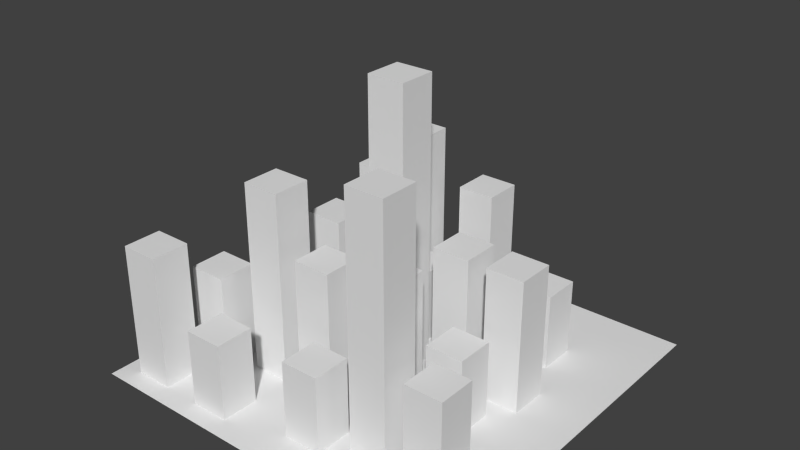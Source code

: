 # Source: buildings.blend  (saved by Blender 2.61.0; exported with 4.5.12 LTS)
import bpy
from mathutils import Matrix  # noqa: F401  (used for matrix-valued properties, if any)

bpy.ops.wm.read_factory_settings(use_empty=True)
scene = bpy.context.scene
scene.name = 'Scene'

# ---- collections
col_collection_1 = bpy.data.collections.new('Collection 1'); scene.collection.children.link(col_collection_1)

# ---- materials (node trees are filled in below, after node groups)
mat_materialunti = bpy.data.materials.new('Materialunti')
mat_materialunti.alpha_threshold = 0.0
mat_materialunti.use_transparent_shadow = False
mat_materialunti.roughness = 0.5
mat_materialunti.line_color = (0.0, 0.0, 0.0, 1.0)

# ---- material node trees

# ---- world
world_world = bpy.data.worlds.new('World'); scene.world = world_world
world_world.color = (0.05088, 0.05088, 0.05088)
world_world.use_sun_shadow = False
world_world.sun_shadow_jitter_overblur = 0.0
world_world.cycles.sampling_method = 'MANUAL'
world_world.cycles.sample_map_resolution = 256

# ---- meshes
me_cube = bpy.data.meshes.new('Cube')
me_cube.from_pydata([(1.0, 1.0, 0.0), (1.0, 1.0, 0.0), (1.0, -1.0, 0.0), (1.0, -1.0, 0.0), (-1.0, -1.0, 0.0), (-1.0, -1.0, 0.0), (-1.0, 1.0, 0.0), (-1.0, 1.0, 0.0), (1.0, 1.0, 13.0), (1.0, 1.0, 13.0), (1.0, 1.0, 13.0), (1.0, -1.0, 13.0), (1.0, -1.0, 13.0), (1.0, -1.0, 13.0), (-1.0, -1.0, 13.0), (-1.0, -1.0, 13.0), (-1.0, 1.0, 13.0), (-1.0, 1.0, 13.0), (-1.0, 1.0, 13.0)], [], [(8, 16, 14), (8, 14, 11), (0, 9, 12), (0, 12, 2), (3, 13, 14), (3, 14, 4), (5, 15, 17), (5, 17, 6), (10, 1, 7), (10, 7, 18)])
_uv = me_cube.uv_layers.new(name='UVMap')
_uv.uv.foreach_set('vector', [0.0, 0.875, 0.5, 0.875, 0.5, 1.0, 0.0, 0.875, 0.5, 1.0, 0.0, 1.0, 1.0, 0.0, 1.0, 1.0, 0.5, 1.0, 1.0, 0.0, 0.5, 1.0, 0.5, 0.0, 1.0, 0.0, 1.0, 1.0, 0.5, 1.0, 1.0, 0.0, 0.5, 1.0, 0.5, 0.0, 1.0, 0.0, 1.0, 1.0, 0.5, 1.0, 1.0, 0.0, 0.5, 1.0, 0.5, 0.0, 0.5, 1.0, 0.5, 0.0, 1.0, 0.0, 0.5, 1.0, 1.0, 0.0, 1.0, 1.0])
me_cube.materials.append(mat_materialunti)
me_cube.use_remesh_preserve_volume = False
me_cube.use_remesh_preserve_attributes = False
me_cube.use_mirror_vertex_groups = False
me_cube.update()
me_cube_001 = bpy.data.meshes.new('Cube.001')
me_cube_001.from_pydata([(1.0, 1.0, 0.0), (1.0, 1.0, 0.0), (1.0, -1.0, 0.0), (1.0, -1.0, 0.0), (-1.0, -1.0, 0.0), (-1.0, -1.0, 0.0), (-1.0, 1.0, 0.0), (-1.0, 1.0, 0.0), (1.0, 1.0, 10.0), (1.0, 1.0, 10.0), (1.0, 1.0, 10.0), (1.0, -1.0, 10.0), (1.0, -1.0, 10.0), (1.0, -1.0, 10.0), (-1.0, -1.0, 10.0), (-1.0, -1.0, 10.0), (-1.0, 1.0, 10.0), (-1.0, 1.0, 10.0), (-1.0, 1.0, 10.0)], [], [(8, 16, 14), (8, 14, 11), (0, 9, 12), (0, 12, 2), (3, 13, 14), (3, 14, 4), (5, 15, 17), (5, 17, 6), (10, 1, 7), (10, 7, 18)])
_uv = me_cube_001.uv_layers.new(name='UVMap')
_uv.uv.foreach_set('vector', [0.0, 0.875, 0.5, 0.875, 0.5, 1.0, 0.0, 0.875, 0.5, 1.0, 0.0, 1.0, 1.0, 0.0, 1.0, 1.0, 0.5, 1.0, 1.0, 0.0, 0.5, 1.0, 0.5, 0.0, 1.0, 0.0, 1.0, 1.0, 0.5, 1.0, 1.0, 0.0, 0.5, 1.0, 0.5, 0.0, 1.0, 0.0, 1.0, 1.0, 0.5, 1.0, 1.0, 0.0, 0.5, 1.0, 0.5, 0.0, 0.5, 1.0, 0.5, 0.0, 1.0, 0.0, 0.5, 1.0, 1.0, 0.0, 1.0, 1.0])
me_cube_001.materials.append(mat_materialunti)
me_cube_001.use_remesh_preserve_volume = False
me_cube_001.use_remesh_preserve_attributes = False
me_cube_001.use_mirror_vertex_groups = False
me_cube_001.update()
me_cube_004 = bpy.data.meshes.new('Cube.004')
me_cube_004.from_pydata([(1.0, 1.0, 0.0), (1.0, 1.0, 0.0), (1.0, -1.0, 0.0), (1.0, -1.0, 0.0), (-1.0, -1.0, 0.0), (-1.0, -1.0, 0.0), (-1.0, 1.0, 0.0), (-1.0, 1.0, 0.0), (1.0, 1.0, 10.0), (1.0, 1.0, 10.0), (1.0, 1.0, 10.0), (1.0, -1.0, 10.0), (1.0, -1.0, 10.0), (1.0, -1.0, 10.0), (-1.0, -1.0, 10.0), (-1.0, -1.0, 10.0), (-1.0, 1.0, 10.0), (-1.0, 1.0, 10.0), (-1.0, 1.0, 10.0)], [], [(8, 16, 14), (8, 14, 11), (0, 9, 12), (0, 12, 2), (3, 13, 14), (3, 14, 4), (5, 15, 17), (5, 17, 6), (10, 1, 7), (10, 7, 18)])
_uv = me_cube_004.uv_layers.new(name='UVMap')
_uv.uv.foreach_set('vector', [0.0, 0.875, 0.5, 0.875, 0.5, 1.0, 0.0, 0.875, 0.5, 1.0, 0.0, 1.0, 1.0, 0.0, 1.0, 1.0, 0.5, 1.0, 1.0, 0.0, 0.5, 1.0, 0.5, 0.0, 1.0, 0.0, 1.0, 1.0, 0.5, 1.0, 1.0, 0.0, 0.5, 1.0, 0.5, 0.0, 1.0, 0.0, 1.0, 1.0, 0.5, 1.0, 1.0, 0.0, 0.5, 1.0, 0.5, 0.0, 0.5, 1.0, 0.5, 0.0, 1.0, 0.0, 0.5, 1.0, 1.0, 0.0, 1.0, 1.0])
me_cube_004.materials.append(mat_materialunti)
me_cube_004.use_remesh_preserve_volume = False
me_cube_004.use_remesh_preserve_attributes = False
me_cube_004.use_mirror_vertex_groups = False
me_cube_004.update()
me_cube_002 = bpy.data.meshes.new('Cube.002')
me_cube_002.from_pydata([(1.0, 1.0, 0.0), (1.0, 1.0, 0.0), (1.0, -1.0, 0.0), (1.0, -1.0, 0.0), (-1.0, -1.0, 0.0), (-1.0, -1.0, 0.0), (-1.0, 1.0, 0.0), (-1.0, 1.0, 0.0), (1.0, 1.0, 15.0), (1.0, 1.0, 15.0), (1.0, 1.0, 15.0), (1.0, -1.0, 15.0), (1.0, -1.0, 15.0), (1.0, -1.0, 15.0), (-1.0, -1.0, 15.0), (-1.0, -1.0, 15.0), (-1.0, 1.0, 15.0), (-1.0, 1.0, 15.0), (-1.0, 1.0, 15.0)], [], [(8, 16, 14), (8, 14, 11), (0, 9, 12), (0, 12, 2), (3, 13, 14), (3, 14, 4), (5, 15, 17), (5, 17, 6), (10, 1, 7), (10, 7, 18)])
_uv = me_cube_002.uv_layers.new(name='UVMap')
_uv.uv.foreach_set('vector', [0.0, 0.875, 0.5, 0.875, 0.5, 1.0, 0.0, 0.875, 0.5, 1.0, 0.0, 1.0, 1.0, 0.0, 1.0, 1.0, 0.5, 1.0, 1.0, 0.0, 0.5, 1.0, 0.5, 0.0, 1.0, 0.0, 1.0, 1.0, 0.5, 1.0, 1.0, 0.0, 0.5, 1.0, 0.5, 0.0, 1.0, 0.0, 1.0, 1.0, 0.5, 1.0, 1.0, 0.0, 0.5, 1.0, 0.5, 0.0, 0.5, 1.0, 0.5, 0.0, 1.0, 0.0, 0.5, 1.0, 1.0, 0.0, 1.0, 1.0])
me_cube_002.materials.append(mat_materialunti)
me_cube_002.use_remesh_preserve_volume = False
me_cube_002.use_remesh_preserve_attributes = False
me_cube_002.use_mirror_vertex_groups = False
me_cube_002.update()
me_cube_003 = bpy.data.meshes.new('Cube.003')
me_cube_003.from_pydata([(1.0, 1.0, 0.0), (1.0, 1.0, 0.0), (1.0, -1.0, 0.0), (1.0, -1.0, 0.0), (-1.0, -1.0, 0.0), (-1.0, -1.0, 0.0), (-1.0, 1.0, 0.0), (-1.0, 1.0, 0.0), (1.0, 1.0, 7.0), (1.0, 1.0, 7.0), (1.0, 1.0, 7.0), (1.0, -1.0, 7.0), (1.0, -1.0, 7.0), (1.0, -1.0, 7.0), (-1.0, -1.0, 7.0), (-1.0, -1.0, 7.0), (-1.0, -1.0, 7.0), (-1.0, 1.0, 7.0), (-1.0, 1.0, 7.0), (-1.0, 1.0, 7.0)], [], [(8, 17, 14), (8, 14, 11), (0, 9, 12), (0, 12, 2), (3, 13, 15), (3, 15, 4), (5, 16, 18), (5, 18, 6), (10, 1, 7), (10, 7, 19)])
_uv = me_cube_003.uv_layers.new(name='UVMap')
_uv.uv.foreach_set('vector', [0.0, 0.875, 0.5, 0.875, 0.5, 1.0, 0.0, 0.875, 0.5, 1.0, 0.0, 1.0, 1.0, 0.0, 1.0, 0.5, 0.5, 0.5, 1.0, 0.0, 0.5, 0.5, 0.5, 0.0, 1.0, 0.0, 1.0, 0.5, 0.5, 0.5, 1.0, 0.0, 0.5, 0.5, 0.5, 0.0, 1.0, 0.0, 1.0, 0.5, 0.5, 0.5, 1.0, 0.0, 0.5, 0.5, 0.5, 0.0, 0.5, 0.5, 0.5, 0.0, 1.0, 0.0, 0.5, 0.5, 1.0, 0.0, 1.0, 0.5])
me_cube_003.materials.append(mat_materialunti)
me_cube_003.use_remesh_preserve_volume = False
me_cube_003.use_remesh_preserve_attributes = False
me_cube_003.use_mirror_vertex_groups = False
me_cube_003.update()
me_cube_005 = bpy.data.meshes.new('Cube.005')
me_cube_005.from_pydata([(1.0, 1.0, 0.0), (1.0, 1.0, 0.0), (1.0, -1.0, 0.0), (1.0, -1.0, 0.0), (-1.0, -1.0, 0.0), (-1.0, -1.0, 0.0), (-1.0, 1.0, 0.0), (-1.0, 1.0, 0.0), (1.0, 1.0, 4.0), (1.0, 1.0, 4.0), (1.0, 1.0, 4.0), (1.0, -1.0, 4.0), (1.0, -1.0, 4.0), (1.0, -1.0, 4.0), (-1.0, -1.0, 4.0), (-1.0, -1.0, 4.0), (-1.0, -1.0, 4.0), (-1.0, 1.0, 4.0), (-1.0, 1.0, 4.0), (-1.0, 1.0, 4.0)], [], [(8, 17, 14), (8, 14, 11), (0, 9, 12), (0, 12, 2), (3, 13, 15), (3, 15, 4), (5, 16, 18), (5, 18, 6), (10, 1, 7), (10, 7, 19)])
_uv = me_cube_005.uv_layers.new(name='UVMap')
_uv.uv.foreach_set('vector', [0.0, 0.875, 0.5, 0.875, 0.5, 1.0, 0.0, 0.875, 0.5, 1.0, 0.0, 1.0, 1.0, 0.0, 1.0, 0.5, 0.5, 0.5, 1.0, 0.0, 0.5, 0.5, 0.5, 0.0, 1.0, 0.0, 1.0, 0.5, 0.5, 0.5, 1.0, 0.0, 0.5, 0.5, 0.5, 0.0, 1.0, 0.0, 1.0, 0.5, 0.5, 0.5, 1.0, 0.0, 0.5, 0.5, 0.5, 0.0, 0.5, 0.5, 0.5, 0.0, 1.0, 0.0, 0.5, 0.5, 1.0, 0.0, 1.0, 0.5])
me_cube_005.materials.append(mat_materialunti)
me_cube_005.use_remesh_preserve_volume = False
me_cube_005.use_remesh_preserve_attributes = False
me_cube_005.use_mirror_vertex_groups = False
me_cube_005.update()
me_cube_006 = bpy.data.meshes.new('Cube.006')
me_cube_006.from_pydata([(1.0, 1.0, 0.0), (1.0, 1.0, 0.0), (1.0, -1.0, 0.0), (1.0, -1.0, 0.0), (-1.0, -1.0, 0.0), (-1.0, -1.0, 0.0), (-1.0, 1.0, 0.0), (-1.0, 1.0, 0.0), (1.0, 1.0, 5.0), (1.0, 1.0, 5.0), (1.0, 1.0, 5.0), (1.0, -1.0, 5.0), (1.0, -1.0, 5.0), (1.0, -1.0, 5.0), (-1.0, -1.0, 5.0), (-1.0, -1.0, 5.0), (-1.0, -1.0, 5.0), (-1.0, 1.0, 5.0), (-1.0, 1.0, 5.0), (-1.0, 1.0, 5.0)], [], [(8, 17, 14), (8, 14, 11), (0, 9, 12), (0, 12, 2), (3, 13, 15), (3, 15, 4), (5, 16, 18), (5, 18, 6), (10, 1, 7), (10, 7, 19)])
_uv = me_cube_006.uv_layers.new(name='UVMap')
_uv.uv.foreach_set('vector', [0.0, 0.875, 0.5, 0.875, 0.5, 1.0, 0.0, 0.875, 0.5, 1.0, 0.0, 1.0, 1.0, 0.0, 1.0, 0.5, 0.5, 0.5, 1.0, 0.0, 0.5, 0.5, 0.5, 0.0, 1.0, 0.0, 1.0, 0.5, 0.5, 0.5, 1.0, 0.0, 0.5, 0.5, 0.5, 0.0, 1.0, 0.0, 1.0, 0.5, 0.5, 0.5, 1.0, 0.0, 0.5, 0.5, 0.5, 0.0, 0.5, 0.5, 0.5, 0.0, 1.0, 0.0, 0.5, 0.5, 1.0, 0.0, 1.0, 0.5])
me_cube_006.materials.append(mat_materialunti)
me_cube_006.use_remesh_preserve_volume = False
me_cube_006.use_remesh_preserve_attributes = False
me_cube_006.use_mirror_vertex_groups = False
me_cube_006.update()
me_cube_007 = bpy.data.meshes.new('Cube.007')
me_cube_007.from_pydata([(1.0, 1.0, 0.0), (1.0, 1.0, 0.0), (1.0, -1.0, 0.0), (1.0, -1.0, 0.0), (-1.0, -1.0, 0.0), (-1.0, -1.0, 0.0), (-1.0, 1.0, 0.0), (-1.0, 1.0, 0.0), (1.0, 1.0, 2.0), (1.0, 1.0, 2.0), (1.0, 1.0, 2.0), (1.0, -1.0, 2.0), (1.0, -1.0, 2.0), (1.0, -1.0, 2.0), (-1.0, -1.0, 2.0), (-1.0, -1.0, 2.0), (-1.0, -1.0, 2.0), (-1.0, 1.0, 2.0), (-1.0, 1.0, 2.0), (-1.0, 1.0, 2.0)], [], [(8, 17, 14), (8, 14, 11), (0, 9, 12), (0, 12, 2), (3, 13, 15), (3, 15, 4), (5, 16, 18), (5, 18, 6), (10, 1, 7), (10, 7, 19)])
_uv = me_cube_007.uv_layers.new(name='UVMap')
_uv.uv.foreach_set('vector', [0.0, 0.875, 0.5, 0.875, 0.5, 1.0, 0.0, 0.875, 0.5, 1.0, 0.0, 1.0, 1.0, 0.0, 1.0, 0.125, 0.5, 0.125, 1.0, 0.0, 0.5, 0.125, 0.5, 0.0, 1.0, 0.0, 1.0, 0.125, 0.5, 0.125, 1.0, 0.0, 0.5, 0.125, 0.5, 0.0, 1.0, 0.0, 1.0, 0.125, 0.5, 0.125, 1.0, 0.0, 0.5, 0.125, 0.5, 0.0, 0.5, 0.125, 0.5, 0.0, 1.0, 0.0, 0.5, 0.125, 1.0, 0.0, 1.0, 0.125])
me_cube_007.materials.append(mat_materialunti)
me_cube_007.use_remesh_preserve_volume = False
me_cube_007.use_remesh_preserve_attributes = False
me_cube_007.use_mirror_vertex_groups = False
me_cube_007.update()
me_cube_008 = bpy.data.meshes.new('Cube.008')
me_cube_008.from_pydata([(1.0, 1.0, 0.0), (1.0, 1.0, 0.0), (1.0, -1.0, 0.0), (1.0, -1.0, 0.0), (-1.0, -1.0, 0.0), (-1.0, -1.0, 0.0), (-1.0, 1.0, 0.0), (-1.0, 1.0, 0.0), (1.0, 1.0, 7.0), (1.0, 1.0, 7.0), (1.0, 1.0, 7.0), (1.0, -1.0, 7.0), (1.0, -1.0, 7.0), (1.0, -1.0, 7.0), (-1.0, -1.0, 7.0), (-1.0, -1.0, 7.0), (-1.0, -1.0, 7.0), (-1.0, 1.0, 7.0), (-1.0, 1.0, 7.0), (-1.0, 1.0, 7.0)], [], [(8, 17, 14), (8, 14, 11), (0, 9, 12), (0, 12, 2), (3, 13, 15), (3, 15, 4), (5, 16, 18), (5, 18, 6), (10, 1, 7), (10, 7, 19)])
_uv = me_cube_008.uv_layers.new(name='UVMap')
_uv.uv.foreach_set('vector', [0.0, 0.875, 0.5, 0.875, 0.5, 1.0, 0.0, 0.875, 0.5, 1.0, 0.0, 1.0, 1.0, 0.0, 1.0, 0.5, 0.5, 0.5, 1.0, 0.0, 0.5, 0.5, 0.5, 0.0, 1.0, 0.0, 1.0, 0.5, 0.5, 0.5, 1.0, 0.0, 0.5, 0.5, 0.5, 0.0, 1.0, 0.0, 1.0, 0.5, 0.5, 0.5, 1.0, 0.0, 0.5, 0.5, 0.5, 0.0, 0.5, 0.5, 0.5, 0.0, 1.0, 0.0, 0.5, 0.5, 1.0, 0.0, 1.0, 0.5])
me_cube_008.materials.append(mat_materialunti)
me_cube_008.use_remesh_preserve_volume = False
me_cube_008.use_remesh_preserve_attributes = False
me_cube_008.use_mirror_vertex_groups = False
me_cube_008.update()
me_cube_009 = bpy.data.meshes.new('Cube.009')
me_cube_009.from_pydata([(1.0, 1.0, 0.0), (1.0, 1.0, 0.0), (1.0, -1.0, 0.0), (1.0, -1.0, 0.0), (-1.0, -1.0, 0.0), (-1.0, -1.0, 0.0), (-1.0, 1.0, 0.0), (-1.0, 1.0, 0.0), (1.0, 1.0, 7.0), (1.0, 1.0, 7.0), (1.0, 1.0, 7.0), (1.0, -1.0, 7.0), (1.0, -1.0, 7.0), (1.0, -1.0, 7.0), (-1.0, -1.0, 7.0), (-1.0, -1.0, 7.0), (-1.0, -1.0, 7.0), (-1.0, 1.0, 7.0), (-1.0, 1.0, 7.0), (-1.0, 1.0, 7.0)], [], [(8, 17, 14), (8, 14, 11), (0, 9, 12), (0, 12, 2), (3, 13, 15), (3, 15, 4), (5, 16, 18), (5, 18, 6), (10, 1, 7), (10, 7, 19)])
_uv = me_cube_009.uv_layers.new(name='UVMap')
_uv.uv.foreach_set('vector', [0.0, 0.875, 0.5, 0.875, 0.5, 1.0, 0.0, 0.875, 0.5, 1.0, 0.0, 1.0, 1.0, 0.0, 1.0, 0.5, 0.5, 0.5, 1.0, 0.0, 0.5, 0.5, 0.5, 0.0, 1.0, 0.0, 1.0, 0.5, 0.5, 0.5, 1.0, 0.0, 0.5, 0.5, 0.5, 0.0, 1.0, 0.0, 1.0, 0.5, 0.5, 0.5, 1.0, 0.0, 0.5, 0.5, 0.5, 0.0, 0.5, 0.5, 0.5, 0.0, 1.0, 0.0, 0.5, 0.5, 1.0, 0.0, 1.0, 0.5])
me_cube_009.materials.append(mat_materialunti)
me_cube_009.use_remesh_preserve_volume = False
me_cube_009.use_remesh_preserve_attributes = False
me_cube_009.use_mirror_vertex_groups = False
me_cube_009.update()
me_cube_010 = bpy.data.meshes.new('Cube.010')
me_cube_010.from_pydata([(1.0, 1.0, 0.0), (1.0, 1.0, 0.0), (1.0, -1.0, 0.0), (1.0, -1.0, 0.0), (-1.0, -1.0, 0.0), (-1.0, -1.0, 0.0), (-1.0, 1.0, 0.0), (-1.0, 1.0, 0.0), (1.0, 1.0, 5.0), (1.0, 1.0, 5.0), (1.0, 1.0, 5.0), (1.0, -1.0, 5.0), (1.0, -1.0, 5.0), (1.0, -1.0, 5.0), (-1.0, -1.0, 5.0), (-1.0, -1.0, 5.0), (-1.0, -1.0, 5.0), (-1.0, 1.0, 5.0), (-1.0, 1.0, 5.0), (-1.0, 1.0, 5.0)], [], [(8, 17, 14), (8, 14, 11), (0, 9, 12), (0, 12, 2), (3, 13, 15), (3, 15, 4), (5, 16, 18), (5, 18, 6), (10, 1, 7), (10, 7, 19)])
_uv = me_cube_010.uv_layers.new(name='UVMap')
_uv.uv.foreach_set('vector', [0.0, 0.875, 0.5, 0.875, 0.5, 1.0, 0.0, 0.875, 0.5, 1.0, 0.0, 1.0, 1.0, 0.0, 1.0, 0.5, 0.5, 0.5, 1.0, 0.0, 0.5, 0.5, 0.5, 0.0, 1.0, 0.0, 1.0, 0.5, 0.5, 0.5, 1.0, 0.0, 0.5, 0.5, 0.5, 0.0, 1.0, 0.0, 1.0, 0.5, 0.5, 0.5, 1.0, 0.0, 0.5, 0.5, 0.5, 0.0, 0.5, 0.5, 0.5, 0.0, 1.0, 0.0, 0.5, 0.5, 1.0, 0.0, 1.0, 0.5])
me_cube_010.materials.append(mat_materialunti)
me_cube_010.use_remesh_preserve_volume = False
me_cube_010.use_remesh_preserve_attributes = False
me_cube_010.use_mirror_vertex_groups = False
me_cube_010.update()
me_cube_011 = bpy.data.meshes.new('Cube.011')
me_cube_011.from_pydata([(1.0, 1.0, 0.0), (1.0, 1.0, 0.0), (1.0, -1.0, 0.0), (1.0, -1.0, 0.0), (-1.0, -1.0, 0.0), (-1.0, -1.0, 0.0), (-1.0, 1.0, 0.0), (-1.0, 1.0, 0.0), (1.0, 1.0, 4.0), (1.0, 1.0, 4.0), (1.0, 1.0, 4.0), (1.0, -1.0, 4.0), (1.0, -1.0, 4.0), (1.0, -1.0, 4.0), (-1.0, -1.0, 4.0), (-1.0, -1.0, 4.0), (-1.0, -1.0, 4.0), (-1.0, 1.0, 4.0), (-1.0, 1.0, 4.0), (-1.0, 1.0, 4.0)], [], [(8, 17, 14), (8, 14, 11), (0, 9, 12), (0, 12, 2), (3, 13, 15), (3, 15, 4), (5, 16, 18), (5, 18, 6), (10, 1, 7), (10, 7, 19)])
_uv = me_cube_011.uv_layers.new(name='UVMap')
_uv.uv.foreach_set('vector', [0.0, 0.875, 0.5, 0.875, 0.5, 1.0, 0.0, 0.875, 0.5, 1.0, 0.0, 1.0, 1.0, 0.0, 1.0, 0.5, 0.5, 0.5, 1.0, 0.0, 0.5, 0.5, 0.5, 0.0, 1.0, 0.0, 1.0, 0.5, 0.5, 0.5, 1.0, 0.0, 0.5, 0.5, 0.5, 0.0, 1.0, 0.0, 1.0, 0.5, 0.5, 0.5, 1.0, 0.0, 0.5, 0.5, 0.5, 0.0, 0.5, 0.5, 0.5, 0.0, 1.0, 0.0, 0.5, 0.5, 1.0, 0.0, 1.0, 0.5])
me_cube_011.materials.append(mat_materialunti)
me_cube_011.use_remesh_preserve_volume = False
me_cube_011.use_remesh_preserve_attributes = False
me_cube_011.use_mirror_vertex_groups = False
me_cube_011.update()
me_cube_012 = bpy.data.meshes.new('Cube.012')
me_cube_012.from_pydata([(1.0, 1.0, 0.0), (1.0, 1.0, 0.0), (1.0, -1.0, 0.0), (1.0, -1.0, 0.0), (-1.0, -1.0, 0.0), (-1.0, -1.0, 0.0), (-1.0, 1.0, 0.0), (-1.0, 1.0, 0.0), (1.0, 1.0, 4.0), (1.0, 1.0, 4.0), (1.0, 1.0, 4.0), (1.0, -1.0, 4.0), (1.0, -1.0, 4.0), (1.0, -1.0, 4.0), (-1.0, -1.0, 4.0), (-1.0, -1.0, 4.0), (-1.0, -1.0, 4.0), (-1.0, 1.0, 4.0), (-1.0, 1.0, 4.0), (-1.0, 1.0, 4.0)], [], [(8, 17, 14), (8, 14, 11), (0, 9, 12), (0, 12, 2), (3, 13, 15), (3, 15, 4), (5, 16, 18), (5, 18, 6), (10, 1, 7), (10, 7, 19)])
_uv = me_cube_012.uv_layers.new(name='UVMap')
_uv.uv.foreach_set('vector', [0.0, 0.875, 0.5, 0.875, 0.5, 1.0, 0.0, 0.875, 0.5, 1.0, 0.0, 1.0, 1.0, 0.0, 1.0, 0.5, 0.5, 0.5, 1.0, 0.0, 0.5, 0.5, 0.5, 0.0, 1.0, 0.0, 1.0, 0.5, 0.5, 0.5, 1.0, 0.0, 0.5, 0.5, 0.5, 0.0, 1.0, 0.0, 1.0, 0.5, 0.5, 0.5, 1.0, 0.0, 0.5, 0.5, 0.5, 0.0, 0.5, 0.5, 0.5, 0.0, 1.0, 0.0, 0.5, 0.5, 1.0, 0.0, 1.0, 0.5])
me_cube_012.materials.append(mat_materialunti)
me_cube_012.use_remesh_preserve_volume = False
me_cube_012.use_remesh_preserve_attributes = False
me_cube_012.use_mirror_vertex_groups = False
me_cube_012.update()
me_cube_013 = bpy.data.meshes.new('Cube.013')
me_cube_013.from_pydata([(1.0, 1.0, 0.0), (1.0, 1.0, 0.0), (1.0, -1.0, 0.0), (1.0, -1.0, 0.0), (-1.0, -1.0, 0.0), (-1.0, -1.0, 0.0), (-1.0, 1.0, 0.0), (-1.0, 1.0, 0.0), (1.0, 1.0, 4.0), (1.0, 1.0, 4.0), (1.0, 1.0, 4.0), (1.0, -1.0, 4.0), (1.0, -1.0, 4.0), (1.0, -1.0, 4.0), (-1.0, -1.0, 4.0), (-1.0, -1.0, 4.0), (-1.0, -1.0, 4.0), (-1.0, 1.0, 4.0), (-1.0, 1.0, 4.0), (-1.0, 1.0, 4.0)], [], [(8, 17, 14), (8, 14, 11), (0, 9, 12), (0, 12, 2), (3, 13, 15), (3, 15, 4), (5, 16, 18), (5, 18, 6), (10, 1, 7), (10, 7, 19)])
_uv = me_cube_013.uv_layers.new(name='UVMap')
_uv.uv.foreach_set('vector', [0.0, 0.875, 0.5, 0.875, 0.5, 1.0, 0.0, 0.875, 0.5, 1.0, 0.0, 1.0, 1.0, 0.0, 1.0, 0.5, 0.5, 0.5, 1.0, 0.0, 0.5, 0.5, 0.5, 0.0, 1.0, 0.0, 1.0, 0.5, 0.5, 0.5, 1.0, 0.0, 0.5, 0.5, 0.5, 0.0, 1.0, 0.0, 1.0, 0.5, 0.5, 0.5, 1.0, 0.0, 0.5, 0.5, 0.5, 0.0, 0.5, 0.5, 0.5, 0.0, 1.0, 0.0, 0.5, 0.5, 1.0, 0.0, 1.0, 0.5])
me_cube_013.materials.append(mat_materialunti)
me_cube_013.use_remesh_preserve_volume = False
me_cube_013.use_remesh_preserve_attributes = False
me_cube_013.use_mirror_vertex_groups = False
me_cube_013.update()
me_cube_014 = bpy.data.meshes.new('Cube.014')
me_cube_014.from_pydata([(1.0, 1.0, 0.0), (1.0, 1.0, 0.0), (1.0, -1.0, 0.0), (1.0, -1.0, 0.0), (-1.0, -1.0, 0.0), (-1.0, -1.0, 0.0), (-1.0, 1.0, 0.0), (-1.0, 1.0, 0.0), (1.0, 1.0, 5.0), (1.0, 1.0, 5.0), (1.0, 1.0, 5.0), (1.0, -1.0, 5.0), (1.0, -1.0, 5.0), (1.0, -1.0, 5.0), (-1.0, -1.0, 5.0), (-1.0, -1.0, 5.0), (-1.0, -1.0, 5.0), (-1.0, 1.0, 5.0), (-1.0, 1.0, 5.0), (-1.0, 1.0, 5.0)], [], [(8, 17, 14), (8, 14, 11), (0, 9, 12), (0, 12, 2), (3, 13, 15), (3, 15, 4), (5, 16, 18), (5, 18, 6), (10, 1, 7), (10, 7, 19)])
_uv = me_cube_014.uv_layers.new(name='UVMap')
_uv.uv.foreach_set('vector', [0.0, 0.875, 0.5, 0.875, 0.5, 1.0, 0.0, 0.875, 0.5, 1.0, 0.0, 1.0, 1.0, 0.0, 1.0, 0.5, 0.5, 0.5, 1.0, 0.0, 0.5, 0.5, 0.5, 0.0, 1.0, 0.0, 1.0, 0.5, 0.5, 0.5, 1.0, 0.0, 0.5, 0.5, 0.5, 0.0, 1.0, 0.0, 1.0, 0.5, 0.5, 0.5, 1.0, 0.0, 0.5, 0.5, 0.5, 0.0, 0.5, 0.5, 0.5, 0.0, 1.0, 0.0, 0.5, 0.5, 1.0, 0.0, 1.0, 0.5])
me_cube_014.materials.append(mat_materialunti)
me_cube_014.use_remesh_preserve_volume = False
me_cube_014.use_remesh_preserve_attributes = False
me_cube_014.use_mirror_vertex_groups = False
me_cube_014.update()
me_cube_015 = bpy.data.meshes.new('Cube.015')
me_cube_015.from_pydata([(1.0, 1.0, 0.0), (1.0, 1.0, 0.0), (1.0, -1.0, 0.0), (1.0, -1.0, 0.0), (-1.0, -1.0, 0.0), (-1.0, -1.0, 0.0), (-1.0, 1.0, 0.0), (-1.0, 1.0, 0.0), (1.0, 1.0, 7.0), (1.0, 1.0, 7.0), (1.0, 1.0, 7.0), (1.0, -1.0, 7.0), (1.0, -1.0, 7.0), (1.0, -1.0, 7.0), (-1.0, -1.0, 7.0), (-1.0, -1.0, 7.0), (-1.0, -1.0, 7.0), (-1.0, 1.0, 7.0), (-1.0, 1.0, 7.0), (-1.0, 1.0, 7.0)], [], [(8, 17, 14), (8, 14, 11), (0, 9, 12), (0, 12, 2), (3, 13, 15), (3, 15, 4), (5, 16, 18), (5, 18, 6), (10, 1, 7), (10, 7, 19)])
_uv = me_cube_015.uv_layers.new(name='UVMap')
_uv.uv.foreach_set('vector', [0.0, 0.875, 0.5, 0.875, 0.5, 1.0, 0.0, 0.875, 0.5, 1.0, 0.0, 1.0, 1.0, 0.0, 1.0, 0.5, 0.5, 0.5, 1.0, 0.0, 0.5, 0.5, 0.5, 0.0, 1.0, 0.0, 1.0, 0.5, 0.5, 0.5, 1.0, 0.0, 0.5, 0.5, 0.5, 0.0, 1.0, 0.0, 1.0, 0.5, 0.5, 0.5, 1.0, 0.0, 0.5, 0.5, 0.5, 0.0, 0.5, 0.5, 0.5, 0.0, 1.0, 0.0, 0.5, 0.5, 1.0, 0.0, 1.0, 0.5])
me_cube_015.materials.append(mat_materialunti)
me_cube_015.use_remesh_preserve_volume = False
me_cube_015.use_remesh_preserve_attributes = False
me_cube_015.use_mirror_vertex_groups = False
me_cube_015.update()
me_cube_016 = bpy.data.meshes.new('Cube.016')
me_cube_016.from_pydata([(1.0, 1.0, 0.0), (1.0, 1.0, 0.0), (1.0, -1.0, 0.0), (1.0, -1.0, 0.0), (-1.0, -1.0, 0.0), (-1.0, -1.0, 0.0), (-1.0, 1.0, 0.0), (-1.0, 1.0, 0.0), (1.0, 1.0, 7.0), (1.0, 1.0, 7.0), (1.0, 1.0, 7.0), (1.0, -1.0, 7.0), (1.0, -1.0, 7.0), (1.0, -1.0, 7.0), (-1.0, -1.0, 7.0), (-1.0, -1.0, 7.0), (-1.0, -1.0, 7.0), (-1.0, 1.0, 7.0), (-1.0, 1.0, 7.0), (-1.0, 1.0, 7.0)], [], [(8, 17, 14), (8, 14, 11), (0, 9, 12), (0, 12, 2), (3, 13, 15), (3, 15, 4), (5, 16, 18), (5, 18, 6), (10, 1, 7), (10, 7, 19)])
_uv = me_cube_016.uv_layers.new(name='UVMap')
_uv.uv.foreach_set('vector', [0.0, 0.875, 0.5, 0.875, 0.5, 1.0, 0.0, 0.875, 0.5, 1.0, 0.0, 1.0, 1.0, 0.0, 1.0, 0.5, 0.5, 0.5, 1.0, 0.0, 0.5, 0.5, 0.5, 0.0, 1.0, 0.0, 1.0, 0.5, 0.5, 0.5, 1.0, 0.0, 0.5, 0.5, 0.5, 0.0, 1.0, 0.0, 1.0, 0.5, 0.5, 0.5, 1.0, 0.0, 0.5, 0.5, 0.5, 0.0, 0.5, 0.5, 0.5, 0.0, 1.0, 0.0, 0.5, 0.5, 1.0, 0.0, 1.0, 0.5])
me_cube_016.materials.append(mat_materialunti)
me_cube_016.use_remesh_preserve_volume = False
me_cube_016.use_remesh_preserve_attributes = False
me_cube_016.use_mirror_vertex_groups = False
me_cube_016.update()
me_cube_017 = bpy.data.meshes.new('Cube.017')
me_cube_017.from_pydata([(1.0, 1.0, 0.0), (1.0, 1.0, 0.0), (1.0, -1.0, 0.0), (1.0, -1.0, 0.0), (-1.0, -1.0, 0.0), (-1.0, -1.0, 0.0), (-1.0, 1.0, 0.0), (-1.0, 1.0, 0.0), (1.0, 1.0, 4.0), (1.0, 1.0, 4.0), (1.0, 1.0, 4.0), (1.0, -1.0, 4.0), (1.0, -1.0, 4.0), (1.0, -1.0, 4.0), (-1.0, -1.0, 4.0), (-1.0, -1.0, 4.0), (-1.0, -1.0, 4.0), (-1.0, 1.0, 4.0), (-1.0, 1.0, 4.0), (-1.0, 1.0, 4.0)], [], [(8, 17, 14), (8, 14, 11), (0, 9, 12), (0, 12, 2), (3, 13, 15), (3, 15, 4), (5, 16, 18), (5, 18, 6), (10, 1, 7), (10, 7, 19)])
_uv = me_cube_017.uv_layers.new(name='UVMap')
_uv.uv.foreach_set('vector', [0.0, 0.875, 0.5, 0.875, 0.5, 1.0, 0.0, 0.875, 0.5, 1.0, 0.0, 1.0, 1.0, 0.0, 1.0, 0.5, 0.5, 0.5, 1.0, 0.0, 0.5, 0.5, 0.5, 0.0, 1.0, 0.0, 1.0, 0.5, 0.5, 0.5, 1.0, 0.0, 0.5, 0.5, 0.5, 0.0, 1.0, 0.0, 1.0, 0.5, 0.5, 0.5, 1.0, 0.0, 0.5, 0.5, 0.5, 0.0, 0.5, 0.5, 0.5, 0.0, 1.0, 0.0, 0.5, 0.5, 1.0, 0.0, 1.0, 0.5])
me_cube_017.materials.append(mat_materialunti)
me_cube_017.use_remesh_preserve_volume = False
me_cube_017.use_remesh_preserve_attributes = False
me_cube_017.use_mirror_vertex_groups = False
me_cube_017.update()
me_cube_018 = bpy.data.meshes.new('Cube.018')
me_cube_018.from_pydata([(1.0, 1.0, 0.0), (1.0, 1.0, 0.0), (1.0, -1.0, 0.0), (1.0, -1.0, 0.0), (-1.0, -1.0, 0.0), (-1.0, -1.0, 0.0), (-1.0, 1.0, 0.0), (-1.0, 1.0, 0.0), (1.0, 1.0, 7.0), (1.0, 1.0, 7.0), (1.0, 1.0, 7.0), (1.0, -1.0, 7.0), (1.0, -1.0, 7.0), (1.0, -1.0, 7.0), (-1.0, -1.0, 7.0), (-1.0, -1.0, 7.0), (-1.0, -1.0, 7.0), (-1.0, 1.0, 7.0), (-1.0, 1.0, 7.0), (-1.0, 1.0, 7.0)], [], [(8, 17, 14), (8, 14, 11), (0, 9, 12), (0, 12, 2), (3, 13, 15), (3, 15, 4), (5, 16, 18), (5, 18, 6), (10, 1, 7), (10, 7, 19)])
_uv = me_cube_018.uv_layers.new(name='UVMap')
_uv.uv.foreach_set('vector', [0.0, 0.875, 0.5, 0.875, 0.5, 1.0, 0.0, 0.875, 0.5, 1.0, 0.0, 1.0, 1.0, 0.0, 1.0, 0.5, 0.5, 0.5, 1.0, 0.0, 0.5, 0.5, 0.5, 0.0, 1.0, 0.0, 1.0, 0.5, 0.5, 0.5, 1.0, 0.0, 0.5, 0.5, 0.5, 0.0, 1.0, 0.0, 1.0, 0.5, 0.5, 0.5, 1.0, 0.0, 0.5, 0.5, 0.5, 0.0, 0.5, 0.5, 0.5, 0.0, 1.0, 0.0, 0.5, 0.5, 1.0, 0.0, 1.0, 0.5])
me_cube_018.materials.append(mat_materialunti)
me_cube_018.use_remesh_preserve_volume = False
me_cube_018.use_remesh_preserve_attributes = False
me_cube_018.use_mirror_vertex_groups = False
me_cube_018.update()
me_cube_019 = bpy.data.meshes.new('Cube.019')
me_cube_019.from_pydata([(1.0, 1.0, 0.0), (1.0, 1.0, 0.0), (1.0, -1.0, 0.0), (1.0, -1.0, 0.0), (-1.0, -1.0, 0.0), (-1.0, -1.0, 0.0), (-1.0, 1.0, 0.0), (-1.0, 1.0, 0.0), (1.0, 1.0, 7.0), (1.0, 1.0, 7.0), (1.0, 1.0, 7.0), (1.0, -1.0, 7.0), (1.0, -1.0, 7.0), (1.0, -1.0, 7.0), (-1.0, -1.0, 7.0), (-1.0, -1.0, 7.0), (-1.0, -1.0, 7.0), (-1.0, 1.0, 7.0), (-1.0, 1.0, 7.0), (-1.0, 1.0, 7.0)], [], [(8, 17, 14), (8, 14, 11), (0, 9, 12), (0, 12, 2), (3, 13, 15), (3, 15, 4), (5, 16, 18), (5, 18, 6), (10, 1, 7), (10, 7, 19)])
_uv = me_cube_019.uv_layers.new(name='UVMap')
_uv.uv.foreach_set('vector', [0.0, 0.875, 0.5, 0.875, 0.5, 1.0, 0.0, 0.875, 0.5, 1.0, 0.0, 1.0, 1.0, 0.0, 1.0, 0.5, 0.5, 0.5, 1.0, 0.0, 0.5, 0.5, 0.5, 0.0, 1.0, 0.0, 1.0, 0.5, 0.5, 0.5, 1.0, 0.0, 0.5, 0.5, 0.5, 0.0, 1.0, 0.0, 1.0, 0.5, 0.5, 0.5, 1.0, 0.0, 0.5, 0.5, 0.5, 0.0, 0.5, 0.5, 0.5, 0.0, 1.0, 0.0, 0.5, 0.5, 1.0, 0.0, 1.0, 0.5])
me_cube_019.materials.append(mat_materialunti)
me_cube_019.use_remesh_preserve_volume = False
me_cube_019.use_remesh_preserve_attributes = False
me_cube_019.use_mirror_vertex_groups = False
me_cube_019.update()
me_cube_020 = bpy.data.meshes.new('Cube.020')
me_cube_020.from_pydata([(1.0, 1.0, 0.0), (1.0, 1.0, 0.0), (1.0, -1.0, 0.0), (1.0, -1.0, 0.0), (-1.0, -1.0, 0.0), (-1.0, -1.0, 0.0), (-1.0, 1.0, 0.0), (-1.0, 1.0, 0.0), (1.0, 1.0, 7.0), (1.0, 1.0, 7.0), (1.0, 1.0, 7.0), (1.0, -1.0, 7.0), (1.0, -1.0, 7.0), (1.0, -1.0, 7.0), (-1.0, -1.0, 7.0), (-1.0, -1.0, 7.0), (-1.0, -1.0, 7.0), (-1.0, 1.0, 7.0), (-1.0, 1.0, 7.0), (-1.0, 1.0, 7.0)], [], [(8, 17, 14), (8, 14, 11), (0, 9, 12), (0, 12, 2), (3, 13, 15), (3, 15, 4), (5, 16, 18), (5, 18, 6), (10, 1, 7), (10, 7, 19)])
_uv = me_cube_020.uv_layers.new(name='UVMap')
_uv.uv.foreach_set('vector', [0.0, 0.875, 0.5, 0.875, 0.5, 1.0, 0.0, 0.875, 0.5, 1.0, 0.0, 1.0, 1.0, 0.0, 1.0, 0.5, 0.5, 0.5, 1.0, 0.0, 0.5, 0.5, 0.5, 0.0, 1.0, 0.0, 1.0, 0.5, 0.5, 0.5, 1.0, 0.0, 0.5, 0.5, 0.5, 0.0, 1.0, 0.0, 1.0, 0.5, 0.5, 0.5, 1.0, 0.0, 0.5, 0.5, 0.5, 0.0, 0.5, 0.5, 0.5, 0.0, 1.0, 0.0, 0.5, 0.5, 1.0, 0.0, 1.0, 0.5])
me_cube_020.materials.append(mat_materialunti)
me_cube_020.use_remesh_preserve_volume = False
me_cube_020.use_remesh_preserve_attributes = False
me_cube_020.use_mirror_vertex_groups = False
me_cube_020.update()
me_cube_021 = bpy.data.meshes.new('Cube.021')
me_cube_021.from_pydata([(1.0, 1.0, 0.0), (1.0, 1.0, 0.0), (1.0, -1.0, 0.0), (1.0, -1.0, 0.0), (-1.0, -1.0, 0.0), (-1.0, -1.0, 0.0), (-1.0, 1.0, 0.0), (-1.0, 1.0, 0.0), (1.0, 1.0, 7.0), (1.0, 1.0, 7.0), (1.0, 1.0, 7.0), (1.0, -1.0, 7.0), (1.0, -1.0, 7.0), (1.0, -1.0, 7.0), (-1.0, -1.0, 7.0), (-1.0, -1.0, 7.0), (-1.0, -1.0, 7.0), (-1.0, 1.0, 7.0), (-1.0, 1.0, 7.0), (-1.0, 1.0, 7.0)], [], [(8, 17, 14), (8, 14, 11), (0, 9, 12), (0, 12, 2), (3, 13, 15), (3, 15, 4), (5, 16, 18), (5, 18, 6), (10, 1, 7), (10, 7, 19)])
_uv = me_cube_021.uv_layers.new(name='UVMap')
_uv.uv.foreach_set('vector', [0.0, 0.875, 0.5, 0.875, 0.5, 1.0, 0.0, 0.875, 0.5, 1.0, 0.0, 1.0, 1.0, 0.0, 1.0, 0.5, 0.5, 0.5, 1.0, 0.0, 0.5, 0.5, 0.5, 0.0, 1.0, 0.0, 1.0, 0.5, 0.5, 0.5, 1.0, 0.0, 0.5, 0.5, 0.5, 0.0, 1.0, 0.0, 1.0, 0.5, 0.5, 0.5, 1.0, 0.0, 0.5, 0.5, 0.5, 0.0, 0.5, 0.5, 0.5, 0.0, 1.0, 0.0, 0.5, 0.5, 1.0, 0.0, 1.0, 0.5])
me_cube_021.materials.append(mat_materialunti)
me_cube_021.use_remesh_preserve_volume = False
me_cube_021.use_remesh_preserve_attributes = False
me_cube_021.use_mirror_vertex_groups = False
me_cube_021.update()
me_plane = bpy.data.meshes.new('Plane')
me_plane.from_pydata([(1.0, 1.0, 0.0), (1.0, -1.0, 0.0), (-1.0, -1.0, 0.0), (-1.0, 1.0, 0.0)], [], [(0, 3, 2), (0, 2, 1)])
me_plane.use_remesh_preserve_volume = False
me_plane.use_remesh_preserve_attributes = False
me_plane.use_mirror_vertex_groups = False
me_plane.update()

# ---- objects
ob_cube = bpy.data.objects.new('Cube', me_cube)
ob_cube_001 = bpy.data.objects.new('Cube.001', me_cube_001)
ob_cube_004 = bpy.data.objects.new('Cube.004', me_cube_004)
ob_cube_002 = bpy.data.objects.new('Cube.002', me_cube_002)
ob_cube_003 = bpy.data.objects.new('Cube.003', me_cube_003)
ob_cube_005 = bpy.data.objects.new('Cube.005', me_cube_005)
ob_cube_006 = bpy.data.objects.new('Cube.006', me_cube_006)
ob_cube_007 = bpy.data.objects.new('Cube.007', me_cube_007)
ob_cube_008 = bpy.data.objects.new('Cube.008', me_cube_008)
ob_cube_009 = bpy.data.objects.new('Cube.009', me_cube_009)
ob_cube_010 = bpy.data.objects.new('Cube.010', me_cube_010)
ob_cube_011 = bpy.data.objects.new('Cube.011', me_cube_011)
ob_cube_012 = bpy.data.objects.new('Cube.012', me_cube_012)
ob_cube_013 = bpy.data.objects.new('Cube.013', me_cube_013)
ob_cube_014 = bpy.data.objects.new('Cube.014', me_cube_014)
ob_cube_015 = bpy.data.objects.new('Cube.015', me_cube_015)
ob_cube_016 = bpy.data.objects.new('Cube.016', me_cube_016)
ob_cube_017 = bpy.data.objects.new('Cube.017', me_cube_017)
ob_cube_018 = bpy.data.objects.new('Cube.018', me_cube_018)
ob_cube_019 = bpy.data.objects.new('Cube.019', me_cube_019)
ob_cube_020 = bpy.data.objects.new('Cube.020', me_cube_020)
ob_cube_021 = bpy.data.objects.new('Cube.021', me_cube_021)
ob_plane = bpy.data.objects.new('Plane', me_plane)

# ---- transforms, parenting, visibility, modifiers, constraints
ob_cube.location = (23.37, -27.34, 0.0)
ob_cube.scale = (5.125, 5.125, 5.125)
ob_cube.lineart.crease_threshold = 0.0
ob_cube_001.location = (-17.63, -17.09, 0.0)
ob_cube_001.scale = (5.125, 5.125, 5.125)
ob_cube_001.lineart.crease_threshold = 0.0
ob_cube_004.location = (-12.51, 29.03, 0.0)
ob_cube_004.scale = (5.125, 5.125, 5.125)
ob_cube_004.lineart.crease_threshold = 0.0
ob_cube_002.location = (2.87, 3.408, 0.0)
ob_cube_002.scale = (5.125, 5.125, 5.125)
ob_cube_002.lineart.crease_threshold = 0.0
ob_cube_003.location = (-2.255, -17.09, 0.0)
ob_cube_003.scale = (5.125, 5.125, 5.125)
ob_cube_003.lineart.crease_threshold = 0.0
ob_cube_005.location = (-2.255, 18.78, 0.0)
ob_cube_005.scale = (5.125, 5.125, 5.125)
ob_cube_005.lineart.crease_threshold = 0.0
ob_cube_006.location = (38.75, -27.34, 0.0)
ob_cube_006.scale = (5.125, 5.125, 5.125)
ob_cube_006.lineart.crease_threshold = 0.0
ob_cube_007.location = (13.12, 23.91, 0.0)
ob_cube_007.scale = (5.125, 5.125, 5.125)
ob_cube_007.lineart.crease_threshold = 0.0
ob_cube_008.location = (18.25, 8.533, 0.0)
ob_cube_008.scale = (5.125, 5.125, 5.125)
ob_cube_008.lineart.crease_threshold = 0.0
ob_cube_009.location = (33.62, 8.533, 0.0)
ob_cube_009.scale = (5.125, 5.125, 5.125)
ob_cube_009.lineart.crease_threshold = 0.0
ob_cube_010.location = (-27.88, 18.78, 0.0)
ob_cube_010.scale = (5.125, 5.125, 5.125)
ob_cube_010.lineart.crease_threshold = 0.0
ob_cube_011.location = (28.5, -6.843, 0.0)
ob_cube_011.scale = (5.125, 5.125, 5.125)
ob_cube_011.lineart.crease_threshold = 0.0
ob_cube_012.location = (7.995, -32.47, 0.0)
ob_cube_012.scale = (5.125, 5.125, 5.125)
ob_cube_012.lineart.crease_threshold = 0.0
ob_cube_013.location = (-17.63, -37.59, 0.0)
ob_cube_013.scale = (5.125, 5.125, 5.125)
ob_cube_013.lineart.crease_threshold = 0.0
ob_cube_014.location = (-33.01, -22.22, 0.0)
ob_cube_014.scale = (5.125, 5.125, 5.125)
ob_cube_014.lineart.crease_threshold = 0.0
ob_cube_015.location = (-33.01, -1.717, 0.0)
ob_cube_015.scale = (5.125, 5.125, 5.125)
ob_cube_015.lineart.crease_threshold = 0.0
ob_cube_016.location = (13.12, -11.97, 0.0)
ob_cube_016.scale = (5.125, 5.125, 5.125)
ob_cube_016.lineart.crease_threshold = 0.0
ob_cube_017.location = (28.5, 29.03, 0.0)
ob_cube_017.scale = (5.125, 5.125, 5.125)
ob_cube_017.lineart.crease_threshold = 0.0
ob_cube_018.location = (-17.63, 3.408, 0.0)
ob_cube_018.scale = (5.125, 5.125, 5.125)
ob_cube_018.lineart.crease_threshold = 0.0
ob_cube_019.location = (2.87, 39.28, 0.0)
ob_cube_019.scale = (5.125, 5.125, 5.125)
ob_cube_019.lineart.crease_threshold = 0.0
ob_cube_020.location = (-38.13, -37.59, 0.0)
ob_cube_020.scale = (5.125, 5.125, 5.125)
ob_cube_020.lineart.crease_threshold = 0.0
ob_cube_021.location = (-27.88, 34.16, 0.0)
ob_cube_021.scale = (5.125, 5.125, 5.125)
ob_cube_021.lineart.crease_threshold = 0.0
ob_plane.location = (2.87, 3.408, 0.0)
ob_plane.scale = (51.25, 51.25, 51.25)
ob_plane.lineart.crease_threshold = 0.0

# ---- collection membership
col_collection_1.objects.link(ob_cube)
col_collection_1.objects.link(ob_cube_001)
col_collection_1.objects.link(ob_cube_004)
col_collection_1.objects.link(ob_cube_002)
col_collection_1.objects.link(ob_cube_003)
col_collection_1.objects.link(ob_cube_005)
col_collection_1.objects.link(ob_cube_006)
col_collection_1.objects.link(ob_cube_007)
col_collection_1.objects.link(ob_cube_008)
col_collection_1.objects.link(ob_cube_009)
col_collection_1.objects.link(ob_cube_010)
col_collection_1.objects.link(ob_cube_011)
col_collection_1.objects.link(ob_cube_012)
col_collection_1.objects.link(ob_cube_013)
col_collection_1.objects.link(ob_cube_014)
col_collection_1.objects.link(ob_cube_015)
col_collection_1.objects.link(ob_cube_016)
col_collection_1.objects.link(ob_cube_017)
col_collection_1.objects.link(ob_cube_018)
col_collection_1.objects.link(ob_cube_019)
col_collection_1.objects.link(ob_cube_020)
col_collection_1.objects.link(ob_cube_021)
col_collection_1.objects.link(ob_plane)

# ---- scene / render settings (as saved in the file)
scene.frame_start = 1; scene.frame_end = 250; scene.frame_set(1)
scene.render.engine = 'BLENDER_EEVEE_NEXT'
scene.render.image_settings.color_mode = 'RGB'
scene.render.image_settings.compression = 90
scene.render.resolution_percentage = 50
scene.render.dither_intensity = 0.0
scene.render.bake_margin = 2
scene.render.bake_bias = 0.0
scene.cycles.use_denoising = False
scene.cycles.samples = 10
scene.cycles.sampling_pattern = 'TABULATED_SOBOL'
scene.cycles.light_sampling_threshold = 0.0
scene.cycles.use_adaptive_sampling = False
scene.cycles.use_light_tree = False
scene.cycles.blur_glossy = 0.0
scene.cycles.volume_bounces = 1
scene.cycles.pixel_filter_type = 'GAUSSIAN'
scene.cycles.sample_clamp_indirect = 0.0
scene.view_settings.view_transform = 'Standard'
bpy.context.view_layer.update()

# ---- added for rendering (the .blend has no active camera and no usable light): camera, sun
cam_auto = bpy.data.cameras.new('AutoCamera')
cam_auto.lens = 50.0
cam_auto.sensor_width = 36.0
cam_auto.clip_end = 2664.33
ob_auto_camera = bpy.data.objects.new('AutoCamera', cam_auto)
scene.collection.objects.link(ob_auto_camera)
ob_auto_camera.location = (154.684, -178.77, 159.89)
ob_auto_camera.rotation_euler = (1.09748, -7.21219e-08, 0.694738)
scene.camera = ob_auto_camera
light_auto_sun = bpy.data.lights.new('AutoSun', 'SUN')
light_auto_sun.energy = 3.0
light_auto_sun.angle = 0.0523599
ob_auto_sun = bpy.data.objects.new('AutoSun', light_auto_sun)
scene.collection.objects.link(ob_auto_sun)
ob_auto_sun.rotation_euler = (0.872665, 0.174533, 0.523599)
bpy.context.view_layer.update()
